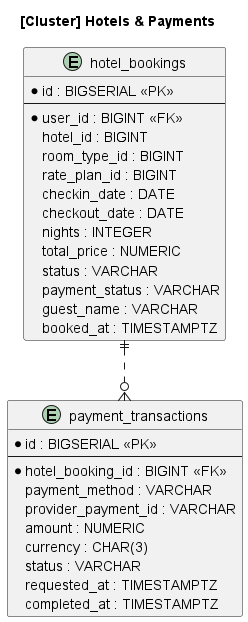

The diagram above was rendered by PlantUML. Its source (embedded in the PNG):
@startuml

' =========================================
' SETTINGS
' =========================================
!theme plain
hide circle
skinparam linetype ortho

' ---------------------------------------------------------
' PAGE 1: GLOBAL FULL SCHEMA (전체 구조)
' ---------------------------------------------------------
title [Global View] Full Database Schema

package "User & Auth" {
    entity "users" as users {
        *id : BIGSERIAL <<PK>>
        --
        is_active : BOOLEAN
        last_login_at : TIMESTAMPTZ
        name : VARCHAR(50)
        email : VARCHAR(1000)
        profile_image_url : VARCHAR(1000)
        created_at : TIMESTAMPTZ
        updated_at : TIMESTAMPTZ
    }

    entity "user_identities" as user_identities {
        *id : BIGSERIAL <<PK>>
        --
        *user_id : BIGINT <<FK>>
        provider : VARCHAR(50)
        created_at : TIMESTAMPTZ
    }

    entity "sns_tokens" as sns_tokens {
        *id : BIGSERIAL <<PK>>
        --
        *user_id : BIGINT <<FK>>
        user_access_token : TEXT
        page_access_token : TEXT
        expires_at : TIMESTAMPTZ
        account_type : VARCHAR(50)
        ig_business_account : VARCHAR(100)
        creator_account : VARCHAR(100)
        publish_account : VARCHAR(100)
    }
}

package "Travel Planning" {
    entity "travel_plans" as travel_plans {
        *id : BIGSERIAL <<PK>>
        --
        *user_id : BIGINT <<FK>>
        budget : DECIMAL(19,2)
        start_date : DATE
        end_date : DATE
        is_ended : BOOLEAN
    }

    entity "travel_days" as travel_days {
        *id : BIGSERIAL <<PK>>
        --
        *travel_plan_id : BIGINT <<FK>>
        day_index : SMALLINT
        title : VARCHAR(50)
        plan_date : DATE
    }

    entity "travel_places" as travel_places {
        *id : BIGSERIAL <<PK>>
        --
        *day_id : BIGINT <<FK>>
        title : VARCHAR(150)
        start_at : TIMESTAMPTZ
        end_at : TIMESTAMPTZ
        place_name : VARCHAR(64)
        lat : NUMERIC
        lng : NUMERIC
        expected_cost : DECIMAL(19,2)
    }

    entity "current_activities" as current_activities {
        *id : BIGSERIAL <<PK>>
        --
        *travel_place_id : BIGINT <<FK>>
        actual_cost : DECIMAL(19,2)
        memo : TEXT
        ended_at : TIMESTAMPTZ
    }

    entity "travel_plan_snapshots" as travel_plan_snapshots {
        *id : BIGSERIAL <<PK>>
        --
        *user_id : BIGINT <<FK>>
        version_no : INT
        snapshot_json : JSON
    }
}

package "Reviews & Social" {
    entity "review_posts" as review_posts {
        *id : BIGSERIAL <<PK>>
        --
        *travel_plan_id : BIGINT <<FK>>
        style_id : BIGINT
        content : TEXT
        is_posted : BOOLEAN
        review_post_url : TEXT
    }

    entity "review_photo_groups" as review_photo_groups {
        *id : BIGSERIAL <<PK>>
        --
        *review_post_id : BIGINT <<FK>>
    }

    entity "review_photos" as review_photos {
        *id : BIGSERIAL <<PK>>
        --
        *group_id : BIGINT <<FK>>
        file_url : TEXT
        lat : NUMERIC
        lng : NUMERIC
        order_index : INT
    }

    entity "hashtag_groups" as hashtag_groups {
        *id : BIGSERIAL <<PK>>
        --
        *review_post_id : BIGINT <<FK>>
    }

    entity "hashtags" as hashtags {
        *id : BIGSERIAL <<PK>>
        --
        *group_id : BIGINT <<FK>>
        name : VARCHAR(100)
        is_selected : BOOLEAN
    }
}

package "AI Analysis" {
    entity "ai_review_analysis" as ai_review_analysis {
        *id : BIGSERIAL <<PK>>
        --
        *user_id : BIGINT <<FK>>
        *review_post_id : BIGINT <<FK>>
        prompt_text : TEXT
        input_json : JSONB
        output_json : JSONB
    }

    entity "ai_styles" as ai_styles {
        *id : BIGSERIAL <<PK>>
        --
        *review_analysis_id : BIGINT <<FK>>
        name : VARCHAR(150)
    }

    entity "ai_hashtags" as ai_hashtags {
        *id : BIGSERIAL <<PK>>
        --
        *review_analysis_id : BIGINT <<FK>>
        name : VARCHAR(100)
    }
}

package "Search & Places" {
    entity "places" as places {
        *id : BIGSERIAL <<PK>>
        --
        name : VARCHAR(255)
        lat : NUMERIC
        lng : NUMERIC
        place_type : VARCHAR(500)
    }

    entity "image_searches" as image_searches {
        *id : BIGSERIAL <<PK>>
        --
        *user_id : BIGINT <<FK>>
        action_type : ENUM
    }

    entity "image_search_results" as image_search_results {
        *id : BIGSERIAL <<PK>>
        --
        *history_id : BIGINT <<FK>>
        *place_id : BIGINT <<FK>>
        is_selected : BOOLEAN
    }

    entity "toilets" as toilets {
        *id : BIGSERIAL <<PK>>
        --
        name : VARCHAR(255)
        lat : NUMERIC
        lng : NUMERIC
    }
}

package "Checklist" {
    entity "checklists" as checklists {
        *id : BIGSERIAL <<PK>>
        --
        *user_id : BIGINT <<FK>>
        day_index : BIGINT
    }

    entity "checklist_items" as checklist_items {
        *id : BIGSERIAL <<PK>>
        --
        *checklist_id : BIGINT <<FK>>
        content : TEXT
        category : ENUM
        is_checked : BOOLEAN
    }
}

package "Hotels & Payments" {
    entity "hotel_bookings" as hotel_bookings {
        *id : BIGSERIAL <<PK>>
        --
        *user_id : BIGINT <<FK>>
        hotel_id : BIGINT
        total_price : NUMERIC
        status : VARCHAR
        payment_status : VARCHAR
    }

    entity "payment_transactions" as payment_transactions {
        *id : BIGSERIAL <<PK>>
        --
        *hotel_booking_id : BIGINT <<FK>>
        amount : NUMERIC
        status : VARCHAR
        provider_payment_id : VARCHAR
    }
}

package "Chat Memory" {
    entity "chat_memories" as chat_memories {
        *id : BIGSERIAL <<PK>>
        --
        *user_id : BIGINT <<FK>>
        agent_id : BIGINT
        content : TEXT
        role : VARCHAR
    }

    entity "chat_memory_vectors" as chat_memory_vectors {
        *id : BIGSERIAL <<PK>>
        --
        *user_id : BIGINT <<FK>>
        agent_id : BIGINT
        content : TEXT
        embedding : VECTOR(1536)
    }
}

' Global Relationships
users ||..o{ user_identities
users ||..o{ sns_tokens
users ||..o{ travel_plans
users ||..o{ travel_plan_snapshots
users ||..o{ ai_review_analysis
users ||..o{ image_searches
users ||..o{ checklists
users ||..o{ hotel_bookings
users ||..o{ chat_memories
users ||..o{ chat_memory_vectors

travel_plans ||..o{ travel_days
travel_plans ||..o{ review_posts
travel_days ||..o{ travel_places
travel_places ||..o{ current_activities

review_posts ||..o{ review_photo_groups
review_posts ||..o{ hashtag_groups
review_posts ||..o{ ai_review_analysis
review_photo_groups ||..o{ review_photos
hashtag_groups ||..o{ hashtags

ai_review_analysis ||..o{ ai_styles
ai_review_analysis ||..o{ ai_hashtags

image_searches ||..o{ image_search_results
places ||..o{ image_search_results

checklists ||..o{ checklist_items

hotel_bookings ||..o{ payment_transactions

newpage

' ---------------------------------------------------------
' PAGE 2: USER & AUTH CLUSTER
' ---------------------------------------------------------
title [Cluster] User & Authentication

entity "users" as users {
    *id : BIGSERIAL <<PK>>
    --
    is_active : BOOLEAN
    last_login_at : TIMESTAMPTZ
    name : VARCHAR(50)
    email : VARCHAR(1000)
    profile_image_url : VARCHAR(1000)
    created_at : TIMESTAMPTZ
    updated_at : TIMESTAMPTZ
}

entity "user_identities" as user_identities {
    *id : BIGSERIAL <<PK>>
    --
    *user_id : BIGINT <<FK>>
    provider : VARCHAR(50)
    created_at : TIMESTAMPTZ
}

entity "sns_tokens" as sns_tokens {
    *id : BIGSERIAL <<PK>>
    --
    *user_id : BIGINT <<FK>>
    user_access_token : TEXT
    page_access_token : TEXT
    expires_at : TIMESTAMPTZ
    account_type : VARCHAR(50)
    ig_business_account : VARCHAR(100)
    creator_account : VARCHAR(100)
    publish_account : VARCHAR(100)
}

users ||..o{ user_identities
users ||..o{ sns_tokens

newpage

' ---------------------------------------------------------
' PAGE 3: TRAVEL PLANNING CLUSTER
' ---------------------------------------------------------
title [Cluster] Travel Planning & Itinerary

entity "travel_plans" as travel_plans {
    *id : BIGSERIAL <<PK>>
    --
    *user_id : BIGINT <<FK>>
    budget : DECIMAL(19,2)
    start_date : DATE
    end_date : DATE
    is_ended : BOOLEAN
}

entity "travel_plan_snapshots" as travel_plan_snapshots {
    *id : BIGSERIAL <<PK>>
    --
    *user_id : BIGINT <<FK>>
    version_no : INT
    snapshot_json : JSON
}

entity "travel_days" as travel_days {
    *id : BIGSERIAL <<PK>>
    --
    *travel_plan_id : BIGINT <<FK>>
    day_index : SMALLINT
    title : VARCHAR(50)
    plan_date : DATE
}

entity "travel_places" as travel_places {
    *id : BIGSERIAL <<PK>>
    --
    *day_id : BIGINT <<FK>>
    title : VARCHAR(150)
    start_at : TIMESTAMPTZ
    end_at : TIMESTAMPTZ
    place_name : VARCHAR(64)
    lat : NUMERIC
    lng : NUMERIC
    expected_cost : DECIMAL(19,2)
}

entity "current_activities" as current_activities {
    *id : BIGSERIAL <<PK>>
    --
    *travel_place_id : BIGINT <<FK>>
    actual_cost : DECIMAL(19,2)
    memo : TEXT
    ended_at : TIMESTAMPTZ
}

travel_plans ||..o{ travel_days
travel_days ||..o{ travel_places
travel_places ||..o{ current_activities
travel_plans -. travel_plan_snapshots : "Version Control"

newpage

' ---------------------------------------------------------
' PAGE 4: REVIEWS & AI ANALYSIS CLUSTER
' ---------------------------------------------------------
title [Cluster] Reviews, Social & AI Analysis

entity "review_posts" as review_posts {
    *id : BIGSERIAL <<PK>>
    --
    *travel_plan_id : BIGINT <<FK>>
    style_id : BIGINT
    content : TEXT
    is_posted : BOOLEAN
}

entity "review_photo_groups" as review_photo_groups {
    *id : BIGSERIAL <<PK>>
    --
    *review_post_id : BIGINT <<FK>>
}

entity "review_photos" as review_photos {
    *id : BIGSERIAL <<PK>>
    --
    *group_id : BIGINT <<FK>>
    file_url : TEXT
    lat : NUMERIC
    lng : NUMERIC
    order_index : INT
}

entity "hashtag_groups" as hashtag_groups {
    *id : BIGSERIAL <<PK>>
    --
    *review_post_id : BIGINT <<FK>>
}

entity "hashtags" as hashtags {
    *id : BIGSERIAL <<PK>>
    --
    *group_id : BIGINT <<FK>>
    name : VARCHAR(100)
    is_selected : BOOLEAN
}

package "AI Analysis" {
    entity "ai_review_analysis" as ai_review_analysis {
        *id : BIGSERIAL <<PK>>
        --
        *user_id : BIGINT <<FK>>
        *review_post_id : BIGINT <<FK>>
        prompt_text : TEXT
        input_json : JSONB
        output_json : JSONB
    }

    entity "ai_styles" as ai_styles {
        *id : BIGSERIAL <<PK>>
        --
        *review_analysis_id : BIGINT <<FK>>
        name : VARCHAR(150)
    }

    entity "ai_hashtags" as ai_hashtags {
        *id : BIGSERIAL <<PK>>
        --
        *review_analysis_id : BIGINT <<FK>>
        name : VARCHAR(100)
    }
}

review_posts ||..o{ review_photo_groups
review_posts ||..o{ hashtag_groups
review_photo_groups ||..o{ review_photos
hashtag_groups ||..o{ hashtags

review_posts ||--o{ ai_review_analysis : "Generates"
ai_review_analysis ||..o{ ai_styles
ai_review_analysis ||..o{ ai_hashtags

newpage

' ---------------------------------------------------------
' PAGE 5: UTILITIES (Place Search, Checklist, Chat)
' ---------------------------------------------------------
title [Cluster] Utilities: Places, Checklists & Memory

package "Place & Search" {
    enum image_action_type {
        SAVE_ONLY
        EDIT_ITINERARY
        REPLACE
    }

    entity "places" as places {
        *id : BIGSERIAL <<PK>>
        --
        name : VARCHAR(255)
        lat : NUMERIC
        lng : NUMERIC
        place_type : VARCHAR(500)
        image_url : VARCHAR
    }

    entity "image_searches" as image_searches {
        *id : BIGSERIAL <<PK>>
        --
        *user_id : BIGINT <<FK>>
        action_type : image_action_type
    }

    entity "image_search_results" as image_search_results {
        *id : BIGSERIAL <<PK>>
        --
        *history_id : BIGINT <<FK>>
        *place_id : BIGINT <<FK>>
        is_selected : BOOLEAN
        rank : BIGINT
    }
}

package "Checklist" {
    enum checklist_category {
        PACKING
        CLOTHES
        DOCUMENT
        ETC
    }

    entity "checklists" as checklists {
        *id : BIGSERIAL <<PK>>
        --
        *user_id : BIGINT <<FK>>
        day_index : BIGINT
    }

    entity "checklist_items" as checklist_items {
        *id : BIGSERIAL <<PK>>
        --
        *checklist_id : BIGINT <<FK>>
        content : TEXT
        category : checklist_category
        is_checked : BOOLEAN
    }
}

package "Chat Memory" {
    entity "chat_memories" as chat_memories {
        *id : BIGSERIAL <<PK>>
        --
        *user_id : BIGINT <<FK>>
        agent_id : BIGINT
        content : TEXT
    }

    entity "chat_memory_vectors" as chat_memory_vectors {
        *id : BIGSERIAL <<PK>>
        --
        *user_id : BIGINT <<FK>>
        embedding : VECTOR(1536)
    }
}

image_searches ||..o{ image_search_results
places ||..o{ image_search_results
checklists ||..o{ checklist_items

newpage

' ---------------------------------------------------------
' PAGE 6: HOTELS & PAYMENTS CLUSTER
' ---------------------------------------------------------
title [Cluster] Hotels & Payments

entity "hotel_bookings" as hotel_bookings {
    *id : BIGSERIAL <<PK>>
    --
    *user_id : BIGINT <<FK>>
    hotel_id : BIGINT
    room_type_id : BIGINT
    rate_plan_id : BIGINT
    checkin_date : DATE
    checkout_date : DATE
    nights : INTEGER
    total_price : NUMERIC
    status : VARCHAR
    payment_status : VARCHAR
    guest_name : VARCHAR
    booked_at : TIMESTAMPTZ
}

entity "payment_transactions" as payment_transactions {
    *id : BIGSERIAL <<PK>>
    --
    *hotel_booking_id : BIGINT <<FK>>
    payment_method : VARCHAR
    provider_payment_id : VARCHAR
    amount : NUMERIC
    currency : CHAR(3)
    status : VARCHAR
    requested_at : TIMESTAMPTZ
    completed_at : TIMESTAMPTZ
}

hotel_bookings ||..o{ payment_transactions

@enduml